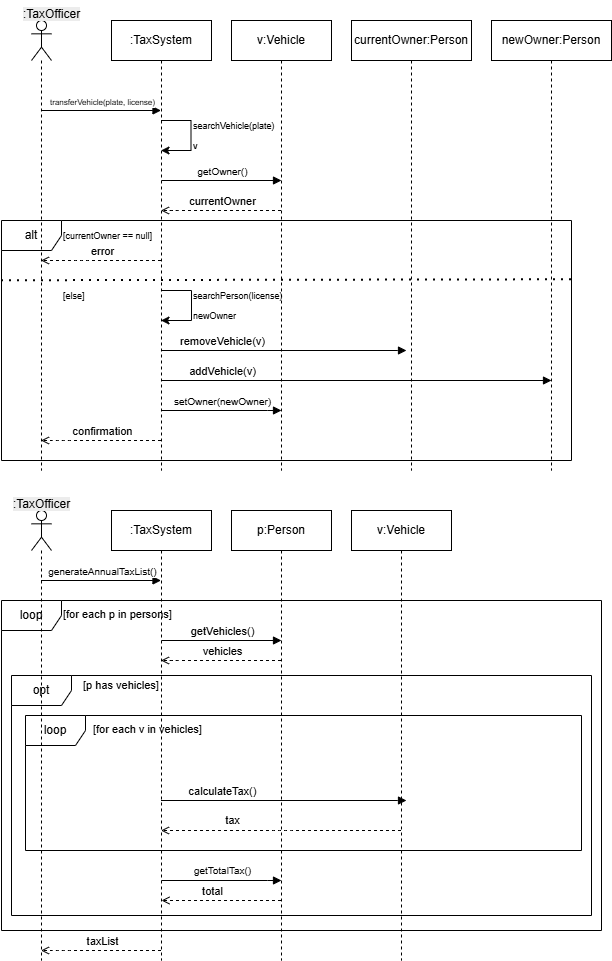

The diagram above was exported from draw.io. Its source (the exported page's mxGraphModel, read from the mxfile embedded in the PNG):
<mxGraphModel dx="1075" dy="643" grid="1" gridSize="10" guides="1" tooltips="1" connect="1" arrows="1" fold="1" page="1" pageScale="1" pageWidth="827" pageHeight="1169" math="0" shadow="0">
  <root>
    <mxCell id="0" />
    <mxCell id="1" parent="0" />
    <mxCell id="2iNRmXcsqyNiDUBjrOdL-9" edge="1" parent="1" style="endArrow=block;endFill=1;html=1;" target="2iNRmXcsqyNiDUBjrOdL-2">
      <mxGeometry relative="1" as="geometry">
        <Array as="points">
          <mxPoint x="189.4999999999999" y="170" />
        </Array>
        <mxPoint x="129.5" y="170" as="sourcePoint" />
      </mxGeometry>
    </mxCell>
    <mxCell id="2iNRmXcsqyNiDUBjrOdL-20" connectable="0" parent="2iNRmXcsqyNiDUBjrOdL-9" style="edgeLabel;html=1;align=center;verticalAlign=middle;resizable=0;points=[];fontSize=10;" value="&lt;font style=&quot;font-size: 8px;&quot;&gt;transferVehicle(plate, license)&lt;/font&gt;" vertex="1">
      <mxGeometry relative="1" x="0.2303" as="geometry">
        <mxPoint x="-13" y="-10" as="offset" />
      </mxGeometry>
    </mxCell>
    <mxCell id="2iNRmXcsqyNiDUBjrOdL-10" edge="1" parent="1" style="endArrow=block;endFill=1;html=1;">
      <mxGeometry relative="1" as="geometry">
        <Array as="points">
          <mxPoint x="310.4999999999999" y="240" />
        </Array>
        <mxPoint x="249.99999999999977" y="240" as="sourcePoint" />
        <mxPoint x="370" y="240" as="targetPoint" />
      </mxGeometry>
    </mxCell>
    <mxCell id="2iNRmXcsqyNiDUBjrOdL-21" connectable="0" parent="2iNRmXcsqyNiDUBjrOdL-10" style="edgeLabel;html=1;align=center;verticalAlign=middle;resizable=0;points=[];" value="&lt;font style=&quot;font-size: 10px;&quot;&gt;getOwner()&lt;/font&gt;" vertex="1">
      <mxGeometry relative="1" x="-0.2618" as="geometry">
        <mxPoint x="16" y="-10" as="offset" />
      </mxGeometry>
    </mxCell>
    <mxCell id="2iNRmXcsqyNiDUBjrOdL-11" edge="1" parent="1" source="2iNRmXcsqyNiDUBjrOdL-2" style="endArrow=block;endFill=1;html=1;">
      <mxGeometry relative="1" x="-0.0183" as="geometry">
        <Array as="points">
          <mxPoint x="485.5" y="410" />
        </Array>
        <mxPoint x="260" y="410" as="sourcePoint" />
        <mxPoint x="495" y="410" as="targetPoint" />
      </mxGeometry>
    </mxCell>
    <mxCell id="2iNRmXcsqyNiDUBjrOdL-26" connectable="0" parent="2iNRmXcsqyNiDUBjrOdL-11" style="edgeLabel;html=1;align=center;verticalAlign=middle;resizable=0;points=[];" value="removeVehicle(v)" vertex="1">
      <mxGeometry relative="1" x="-0.3116" y="-2" as="geometry">
        <mxPoint x="-24" y="-12" as="offset" />
      </mxGeometry>
    </mxCell>
    <mxCell id="2iNRmXcsqyNiDUBjrOdL-12" edge="1" parent="1" style="endArrow=block;endFill=1;html=1;">
      <mxGeometry relative="1" as="geometry">
        <Array as="points">
          <mxPoint x="640" y="440" />
        </Array>
        <mxPoint x="249.49999999999977" y="440" as="sourcePoint" />
        <mxPoint x="639.5" y="440" as="targetPoint" />
      </mxGeometry>
    </mxCell>
    <mxCell id="2iNRmXcsqyNiDUBjrOdL-25" connectable="0" parent="2iNRmXcsqyNiDUBjrOdL-12" style="edgeLabel;html=1;align=center;verticalAlign=middle;resizable=0;points=[];" value="addVehicle(v)" vertex="1">
      <mxGeometry relative="1" x="-0.6663" y="2" as="geometry">
        <mxPoint x="-4" y="-8" as="offset" />
      </mxGeometry>
    </mxCell>
    <mxCell id="2iNRmXcsqyNiDUBjrOdL-13" edge="1" parent="1" style="endArrow=block;endFill=1;html=1;">
      <mxGeometry relative="1" as="geometry">
        <Array as="points">
          <mxPoint x="350.4999999999999" y="470" />
        </Array>
        <mxPoint x="249.99999999999977" y="470" as="sourcePoint" />
        <mxPoint x="370" y="470" as="targetPoint" />
      </mxGeometry>
    </mxCell>
    <mxCell id="2iNRmXcsqyNiDUBjrOdL-24" connectable="0" parent="2iNRmXcsqyNiDUBjrOdL-13" style="edgeLabel;html=1;align=center;verticalAlign=middle;resizable=0;points=[];" value="&lt;font style=&quot;font-size: 10px;&quot;&gt;setOwner(newOwner)&lt;/font&gt;" vertex="1">
      <mxGeometry relative="1" x="0.0156" y="1" as="geometry">
        <mxPoint x="-1" y="-9" as="offset" />
      </mxGeometry>
    </mxCell>
    <mxCell id="2iNRmXcsqyNiDUBjrOdL-17" edge="1" parent="1" style="dashed=1;endArrow=open;html=1;">
      <mxGeometry relative="1" as="geometry">
        <Array as="points">
          <mxPoint x="150" y="500" />
        </Array>
        <mxPoint x="249.49999999999977" y="500" as="sourcePoint" />
        <mxPoint x="129.5" y="500" as="targetPoint" />
      </mxGeometry>
    </mxCell>
    <mxCell id="2iNRmXcsqyNiDUBjrOdL-23" connectable="0" parent="2iNRmXcsqyNiDUBjrOdL-17" style="edgeLabel;html=1;align=center;verticalAlign=middle;resizable=0;points=[];" value="confirmation" vertex="1">
      <mxGeometry relative="1" x="-0.4208" y="2" as="geometry">
        <mxPoint x="-24" y="-12" as="offset" />
      </mxGeometry>
    </mxCell>
    <mxCell id="2iNRmXcsqyNiDUBjrOdL-19" edge="1" parent="1" style="dashed=1;endArrow=open;html=1;">
      <mxGeometry relative="1" as="geometry">
        <Array as="points">
          <mxPoint x="170" y="320" />
        </Array>
        <mxPoint x="249.49999999999977" y="320" as="sourcePoint" />
        <mxPoint x="129.5" y="320" as="targetPoint" />
      </mxGeometry>
    </mxCell>
    <mxCell id="2iNRmXcsqyNiDUBjrOdL-27" connectable="0" parent="2iNRmXcsqyNiDUBjrOdL-19" style="edgeLabel;html=1;align=center;verticalAlign=middle;resizable=0;points=[];" value="error" vertex="1">
      <mxGeometry relative="1" x="-0.3255" y="-1" as="geometry">
        <mxPoint x="-19" y="-9" as="offset" />
      </mxGeometry>
    </mxCell>
    <mxCell id="2iNRmXcsqyNiDUBjrOdL-2" parent="1" style="shape=umlLifeline;perimeter=lifelinePerimeter;whiteSpace=wrap;html=1;container=1;dropTarget=0;collapsible=0;recursiveResize=0;outlineConnect=0;portConstraint=eastwest;newEdgeStyle={&quot;edgeStyle&quot;:&quot;sequenceEdgeStyle&quot;,&quot;libavoidRouting&quot;:0,&quot;curved&quot;:0,&quot;rounded&quot;:0};" value=":TaxSystem" vertex="1">
      <mxGeometry height="450" width="100" x="200" y="80" as="geometry" />
    </mxCell>
    <mxCell id="2iNRmXcsqyNiDUBjrOdL-16" edge="1" parent="1" style="dashed=1;endArrow=open;html=1;">
      <mxGeometry relative="1" as="geometry">
        <Array as="points">
          <mxPoint x="260" y="270" />
        </Array>
        <mxPoint x="369.5" y="270" as="sourcePoint" />
        <mxPoint x="249.49999999999977" y="270" as="targetPoint" />
      </mxGeometry>
    </mxCell>
    <mxCell id="2iNRmXcsqyNiDUBjrOdL-22" connectable="0" parent="2iNRmXcsqyNiDUBjrOdL-16" style="edgeLabel;html=1;align=center;verticalAlign=middle;resizable=0;points=[];" value="currentOwner" vertex="1">
      <mxGeometry relative="1" x="0.2935" y="1" as="geometry">
        <mxPoint x="19" y="-11" as="offset" />
      </mxGeometry>
    </mxCell>
    <mxCell id="2iNRmXcsqyNiDUBjrOdL-5" parent="1" style="shape=umlLifeline;perimeter=lifelinePerimeter;whiteSpace=wrap;html=1;container=1;dropTarget=0;collapsible=0;recursiveResize=0;outlineConnect=0;portConstraint=eastwest;newEdgeStyle={&quot;edgeStyle&quot;:&quot;sequenceEdgeStyle&quot;,&quot;libavoidRouting&quot;:0,&quot;curved&quot;:0,&quot;rounded&quot;:0};" value="v:Vehicle" vertex="1">
      <mxGeometry height="450" width="100" x="320" y="80" as="geometry" />
    </mxCell>
    <mxCell id="2iNRmXcsqyNiDUBjrOdL-6" parent="1" style="shape=umlLifeline;perimeter=lifelinePerimeter;whiteSpace=wrap;html=1;container=1;dropTarget=0;collapsible=0;recursiveResize=0;outlineConnect=0;portConstraint=eastwest;newEdgeStyle={&quot;edgeStyle&quot;:&quot;sequenceEdgeStyle&quot;,&quot;libavoidRouting&quot;:0,&quot;curved&quot;:0,&quot;rounded&quot;:0};" value="currentOwner:Person" vertex="1">
      <mxGeometry height="450" width="120" x="440" y="80" as="geometry" />
    </mxCell>
    <mxCell id="2iNRmXcsqyNiDUBjrOdL-7" parent="1" style="shape=umlLifeline;perimeter=lifelinePerimeter;whiteSpace=wrap;html=1;container=1;dropTarget=0;collapsible=0;recursiveResize=0;outlineConnect=0;portConstraint=eastwest;newEdgeStyle={&quot;edgeStyle&quot;:&quot;sequenceEdgeStyle&quot;,&quot;libavoidRouting&quot;:0,&quot;curved&quot;:0,&quot;rounded&quot;:0};" value="newOwner:Person" vertex="1">
      <mxGeometry height="450" width="120" x="580" y="80" as="geometry" />
    </mxCell>
    <mxCell id="2iNRmXcsqyNiDUBjrOdL-15" edge="1" parent="1" source="2iNRmXcsqyNiDUBjrOdL-2" style="edgeStyle=sequenceEdgeStyle;rounded=0;orthogonalLoop=1;jettySize=auto;html=1;libavoidRouting=0;curved=0;" target="2iNRmXcsqyNiDUBjrOdL-2">
      <mxGeometry relative="1" as="geometry">
        <Array as="points">
          <mxPoint x="279.4999999999998" y="180" />
          <mxPoint x="279.4999999999998" y="210" />
        </Array>
      </mxGeometry>
    </mxCell>
    <mxCell id="2iNRmXcsqyNiDUBjrOdL-18" edge="1" parent="1" source="2iNRmXcsqyNiDUBjrOdL-2" style="edgeStyle=sequenceEdgeStyle;rounded=0;orthogonalLoop=1;jettySize=auto;html=1;libavoidRouting=0;curved=0;" target="2iNRmXcsqyNiDUBjrOdL-2">
      <mxGeometry relative="1" as="geometry">
        <Array as="points">
          <mxPoint x="279.9999999999998" y="350" />
          <mxPoint x="279.9999999999998" y="380" />
        </Array>
      </mxGeometry>
    </mxCell>
    <mxCell id="2iNRmXcsqyNiDUBjrOdL-28" parent="1" style="text;html=1;whiteSpace=wrap;strokeColor=none;fillColor=none;align=left;verticalAlign=middle;rounded=0;" value="&lt;font style=&quot;font-size: 9px;&quot;&gt;searchVehicle(plate)&lt;/font&gt;" vertex="1">
      <mxGeometry height="30" width="90" x="280" y="170" as="geometry" />
    </mxCell>
    <mxCell id="2iNRmXcsqyNiDUBjrOdL-29" parent="1" style="text;html=1;whiteSpace=wrap;strokeColor=none;fillColor=none;align=left;verticalAlign=middle;rounded=0;" value="&lt;font style=&quot;font-size: 9px;&quot;&gt;v&lt;/font&gt;" vertex="1">
      <mxGeometry height="30" width="60" x="280" y="190" as="geometry" />
    </mxCell>
    <mxCell id="2iNRmXcsqyNiDUBjrOdL-30" parent="1" style="text;html=1;whiteSpace=wrap;strokeColor=none;fillColor=none;align=left;verticalAlign=middle;rounded=0;" value="&lt;font style=&quot;font-size: 9px;&quot;&gt;searchPerson(license)&lt;/font&gt;" vertex="1">
      <mxGeometry height="30" width="90" x="280" y="340" as="geometry" />
    </mxCell>
    <mxCell id="2iNRmXcsqyNiDUBjrOdL-31" parent="1" style="text;html=1;whiteSpace=wrap;strokeColor=none;fillColor=none;align=left;verticalAlign=middle;rounded=0;" value="&lt;font style=&quot;font-size: 9px;&quot;&gt;newOwner&lt;/font&gt;" vertex="1">
      <mxGeometry height="30" width="90" x="280" y="360" as="geometry" />
    </mxCell>
    <mxCell id="2iNRmXcsqyNiDUBjrOdL-34" parent="1" style="shape=umlFrame;whiteSpace=wrap;html=1;pointerEvents=0;" value="alt" vertex="1">
      <mxGeometry height="240" width="570" x="90" y="280" as="geometry" />
    </mxCell>
    <mxCell id="2iNRmXcsqyNiDUBjrOdL-36" edge="1" parent="1" source="2iNRmXcsqyNiDUBjrOdL-34" style="endArrow=none;dashed=1;html=1;dashPattern=1 3;strokeWidth=2;rounded=0;entryX=0;entryY=0.251;entryDx=0;entryDy=0;entryPerimeter=0;exitX=1;exitY=0.247;exitDx=0;exitDy=0;exitPerimeter=0;" target="2iNRmXcsqyNiDUBjrOdL-34" value="">
      <mxGeometry height="50" relative="1" width="50" as="geometry">
        <mxPoint x="400" y="350" as="sourcePoint" />
        <mxPoint x="450" y="300" as="targetPoint" />
      </mxGeometry>
    </mxCell>
    <mxCell id="2iNRmXcsqyNiDUBjrOdL-37" parent="1" style="text;html=1;whiteSpace=wrap;strokeColor=none;fillColor=none;align=left;verticalAlign=middle;rounded=0;" value="&lt;font style=&quot;font-size: 9px;&quot;&gt;[currentOwner == null]&lt;/font&gt;" vertex="1">
      <mxGeometry height="30" width="110" x="150" y="280" as="geometry" />
    </mxCell>
    <mxCell id="2iNRmXcsqyNiDUBjrOdL-38" parent="1" style="text;html=1;whiteSpace=wrap;strokeColor=none;fillColor=none;align=left;verticalAlign=middle;rounded=0;" value="&lt;font style=&quot;font-size: 9px;&quot;&gt;[else]&lt;/font&gt;" vertex="1">
      <mxGeometry height="30" width="110" x="150" y="340" as="geometry" />
    </mxCell>
    <mxCell id="2iNRmXcsqyNiDUBjrOdL-39" edge="1" parent="1" style="endArrow=block;endFill=1;html=1;">
      <mxGeometry relative="1" as="geometry">
        <Array as="points">
          <mxPoint x="189.4999999999999" y="640" />
        </Array>
        <mxPoint x="129.5" y="640" as="sourcePoint" />
        <mxPoint x="249.5" y="640" as="targetPoint" />
      </mxGeometry>
    </mxCell>
    <mxCell id="2iNRmXcsqyNiDUBjrOdL-40" connectable="0" parent="2iNRmXcsqyNiDUBjrOdL-39" style="edgeLabel;html=1;align=center;verticalAlign=middle;resizable=0;points=[];fontSize=10;" value="&lt;font&gt;generateAnnualTaxList()&lt;/font&gt;" vertex="1">
      <mxGeometry relative="1" x="0.2303" as="geometry">
        <mxPoint x="-13" y="-10" as="offset" />
      </mxGeometry>
    </mxCell>
    <mxCell id="2iNRmXcsqyNiDUBjrOdL-42" edge="1" parent="1" style="endArrow=block;endFill=1;html=1;">
      <mxGeometry relative="1" as="geometry">
        <Array as="points" />
        <mxPoint x="249.99999999999977" y="700" as="sourcePoint" />
        <mxPoint x="370" y="700" as="targetPoint" />
      </mxGeometry>
    </mxCell>
    <mxCell id="2iNRmXcsqyNiDUBjrOdL-43" connectable="0" parent="2iNRmXcsqyNiDUBjrOdL-42" style="edgeLabel;html=1;align=center;verticalAlign=middle;resizable=0;points=[];" value="&lt;font&gt;getVehicles()&lt;/font&gt;" vertex="1">
      <mxGeometry relative="1" x="-0.2618" as="geometry">
        <mxPoint x="16" y="-10" as="offset" />
      </mxGeometry>
    </mxCell>
    <mxCell id="2iNRmXcsqyNiDUBjrOdL-44" edge="1" parent="1" source="2iNRmXcsqyNiDUBjrOdL-54" style="endArrow=block;endFill=1;html=1;">
      <mxGeometry relative="1" x="-0.0183" as="geometry">
        <Array as="points">
          <mxPoint x="485.5" y="860" />
        </Array>
        <mxPoint x="244.99999999999977" y="860" as="sourcePoint" />
        <mxPoint x="495" y="860" as="targetPoint" />
      </mxGeometry>
    </mxCell>
    <mxCell id="2iNRmXcsqyNiDUBjrOdL-45" connectable="0" parent="2iNRmXcsqyNiDUBjrOdL-44" style="edgeLabel;html=1;align=center;verticalAlign=middle;resizable=0;points=[];" value=" calculateTax()" vertex="1">
      <mxGeometry relative="1" x="-0.3116" y="-2" as="geometry">
        <mxPoint x="-24" y="-12" as="offset" />
      </mxGeometry>
    </mxCell>
    <mxCell id="2iNRmXcsqyNiDUBjrOdL-48" edge="1" parent="1" style="endArrow=block;endFill=1;html=1;">
      <mxGeometry relative="1" as="geometry">
        <Array as="points">
          <mxPoint x="350.4999999999999" y="940" />
        </Array>
        <mxPoint x="249.99999999999977" y="940" as="sourcePoint" />
        <mxPoint x="370" y="940" as="targetPoint" />
      </mxGeometry>
    </mxCell>
    <mxCell id="2iNRmXcsqyNiDUBjrOdL-49" connectable="0" parent="2iNRmXcsqyNiDUBjrOdL-48" style="edgeLabel;html=1;align=center;verticalAlign=middle;resizable=0;points=[];" value="&lt;font style=&quot;font-size: 10px;&quot;&gt;getTotalTax()&lt;/font&gt;" vertex="1">
      <mxGeometry relative="1" x="0.0156" y="1" as="geometry">
        <mxPoint x="-1" y="-9" as="offset" />
      </mxGeometry>
    </mxCell>
    <mxCell id="2iNRmXcsqyNiDUBjrOdL-50" edge="1" parent="1" style="dashed=1;endArrow=open;html=1;">
      <mxGeometry relative="1" as="geometry">
        <Array as="points">
          <mxPoint x="150" y="1010" />
        </Array>
        <mxPoint x="249.49999999999977" y="1010" as="sourcePoint" />
        <mxPoint x="129.5" y="1010" as="targetPoint" />
      </mxGeometry>
    </mxCell>
    <mxCell id="2iNRmXcsqyNiDUBjrOdL-51" connectable="0" parent="2iNRmXcsqyNiDUBjrOdL-50" style="edgeLabel;html=1;align=center;verticalAlign=middle;resizable=0;points=[];" value="taxList" vertex="1">
      <mxGeometry relative="1" x="-0.4208" y="2" as="geometry">
        <mxPoint x="-24" y="-12" as="offset" />
      </mxGeometry>
    </mxCell>
    <mxCell id="2iNRmXcsqyNiDUBjrOdL-54" parent="1" style="shape=umlLifeline;perimeter=lifelinePerimeter;whiteSpace=wrap;html=1;container=1;dropTarget=0;collapsible=0;recursiveResize=0;outlineConnect=0;portConstraint=eastwest;newEdgeStyle={&quot;edgeStyle&quot;:&quot;sequenceEdgeStyle&quot;,&quot;libavoidRouting&quot;:0,&quot;curved&quot;:0,&quot;rounded&quot;:0};" value=":TaxSystem" vertex="1">
      <mxGeometry height="450" width="100" x="200" y="570" as="geometry" />
    </mxCell>
    <mxCell id="2iNRmXcsqyNiDUBjrOdL-55" edge="1" parent="1" style="dashed=1;endArrow=open;html=1;">
      <mxGeometry relative="1" as="geometry">
        <Array as="points">
          <mxPoint x="260" y="720" />
        </Array>
        <mxPoint x="369.5" y="720" as="sourcePoint" />
        <mxPoint x="249.49999999999977" y="720" as="targetPoint" />
      </mxGeometry>
    </mxCell>
    <mxCell id="2iNRmXcsqyNiDUBjrOdL-56" connectable="0" parent="2iNRmXcsqyNiDUBjrOdL-55" style="edgeLabel;html=1;align=center;verticalAlign=middle;resizable=0;points=[];" value="vehicles" vertex="1">
      <mxGeometry relative="1" x="0.2935" y="1" as="geometry">
        <mxPoint x="19" y="-11" as="offset" />
      </mxGeometry>
    </mxCell>
    <mxCell id="2iNRmXcsqyNiDUBjrOdL-72" edge="1" parent="1" source="2iNRmXcsqyNiDUBjrOdL-57" style="dashed=1;endArrow=open;html=1;" target="2iNRmXcsqyNiDUBjrOdL-54">
      <mxGeometry relative="1" as="geometry">
        <Array as="points">
          <mxPoint x="250" y="960" />
        </Array>
      </mxGeometry>
    </mxCell>
    <mxCell id="2iNRmXcsqyNiDUBjrOdL-73" connectable="0" parent="2iNRmXcsqyNiDUBjrOdL-72" style="edgeLabel;html=1;align=center;verticalAlign=middle;resizable=0;points=[];" value="total" vertex="1">
      <mxGeometry relative="1" x="0.3631" y="-2" as="geometry">
        <mxPoint x="13" y="-8" as="offset" />
      </mxGeometry>
    </mxCell>
    <mxCell id="2iNRmXcsqyNiDUBjrOdL-57" parent="1" style="shape=umlLifeline;perimeter=lifelinePerimeter;whiteSpace=wrap;html=1;container=1;dropTarget=0;collapsible=0;recursiveResize=0;outlineConnect=0;portConstraint=eastwest;newEdgeStyle={&quot;edgeStyle&quot;:&quot;sequenceEdgeStyle&quot;,&quot;libavoidRouting&quot;:0,&quot;curved&quot;:0,&quot;rounded&quot;:0};" value="p:Person" vertex="1">
      <mxGeometry height="450" width="100" x="320" y="570" as="geometry" />
    </mxCell>
    <mxCell id="2iNRmXcsqyNiDUBjrOdL-70" edge="1" parent="1" source="2iNRmXcsqyNiDUBjrOdL-58" style="dashed=1;endArrow=open;html=1;" target="2iNRmXcsqyNiDUBjrOdL-54">
      <mxGeometry relative="1" as="geometry">
        <Array as="points">
          <mxPoint x="370" y="890" />
        </Array>
      </mxGeometry>
    </mxCell>
    <mxCell id="2iNRmXcsqyNiDUBjrOdL-71" connectable="0" parent="2iNRmXcsqyNiDUBjrOdL-70" style="edgeLabel;html=1;align=center;verticalAlign=middle;resizable=0;points=[];" value="tax" vertex="1">
      <mxGeometry relative="1" x="0.4665" y="-1" as="geometry">
        <mxPoint x="7" y="-9" as="offset" />
      </mxGeometry>
    </mxCell>
    <mxCell id="2iNRmXcsqyNiDUBjrOdL-58" parent="1" style="shape=umlLifeline;perimeter=lifelinePerimeter;whiteSpace=wrap;html=1;container=1;dropTarget=0;collapsible=0;recursiveResize=0;outlineConnect=0;portConstraint=eastwest;newEdgeStyle={&quot;edgeStyle&quot;:&quot;sequenceEdgeStyle&quot;,&quot;libavoidRouting&quot;:0,&quot;curved&quot;:0,&quot;rounded&quot;:0};" value="v:Vehicle" vertex="1">
      <mxGeometry height="450" width="100" x="440" y="570" as="geometry" />
    </mxCell>
    <mxCell id="2iNRmXcsqyNiDUBjrOdL-66" parent="1" style="shape=umlFrame;whiteSpace=wrap;html=1;pointerEvents=0;" value="loop" vertex="1">
      <mxGeometry height="330" width="600" x="90" y="660" as="geometry" />
    </mxCell>
    <mxCell id="2iNRmXcsqyNiDUBjrOdL-68" parent="1" style="text;html=1;whiteSpace=wrap;strokeColor=none;fillColor=none;align=left;verticalAlign=middle;rounded=0;" value="&lt;font style=&quot;font-size: 11px;&quot;&gt;[p has vehicles]&lt;/font&gt;" vertex="1">
      <mxGeometry height="30" width="110" x="170" y="730" as="geometry" />
    </mxCell>
    <mxCell id="2iNRmXcsqyNiDUBjrOdL-75" parent="1" style="text;whiteSpace=wrap;html=1;" value="&lt;font style=&quot;font-size: 11px;&quot;&gt;[for each p in persons]&lt;/font&gt;" vertex="1">
      <mxGeometry height="20" width="130" x="150" y="660" as="geometry" />
    </mxCell>
    <mxCell id="2iNRmXcsqyNiDUBjrOdL-76" parent="1" style="shape=umlFrame;whiteSpace=wrap;html=1;pointerEvents=0;" value="opt" vertex="1">
      <mxGeometry height="240" width="580" x="100" y="735" as="geometry" />
    </mxCell>
    <mxCell id="2iNRmXcsqyNiDUBjrOdL-78" parent="1" style="shape=umlFrame;whiteSpace=wrap;html=1;pointerEvents=0;" value="loop" vertex="1">
      <mxGeometry height="135" width="556" x="114" y="775" as="geometry" />
    </mxCell>
    <mxCell id="2iNRmXcsqyNiDUBjrOdL-79" parent="1" style="text;whiteSpace=wrap;html=1;" value="&lt;font style=&quot;font-size: 11px;&quot;&gt;[for each v in vehicles]&lt;/font&gt;" vertex="1">
      <mxGeometry height="40" width="150" x="180" y="775" as="geometry" />
    </mxCell>
    <mxCell id="2iNRmXcsqyNiDUBjrOdL-80" parent="1" style="shape=umlLifeline;perimeter=lifelinePerimeter;whiteSpace=wrap;html=1;container=1;dropTarget=0;collapsible=0;recursiveResize=0;outlineConnect=0;portConstraint=eastwest;newEdgeStyle={&quot;edgeStyle&quot;:&quot;sequenceEdgeStyle&quot;,&quot;libavoidRouting&quot;:0,&quot;curved&quot;:0,&quot;rounded&quot;:0};participant=umlActor;" value="" vertex="1">
      <mxGeometry height="450" width="20" x="120" y="570" as="geometry" />
    </mxCell>
    <mxCell id="2iNRmXcsqyNiDUBjrOdL-81" parent="1" style="text;whiteSpace=wrap;html=1;" value="&lt;span style=&quot;color: rgb(0, 0, 0); font-family: Helvetica; font-size: 12px; font-style: normal; font-variant-ligatures: normal; font-variant-caps: normal; font-weight: 400; letter-spacing: normal; orphans: 2; text-align: center; text-indent: 0px; text-transform: none; widows: 2; word-spacing: 0px; -webkit-text-stroke-width: 0px; white-space: normal; background-color: rgb(236, 236, 236); text-decoration-thickness: initial; text-decoration-style: initial; text-decoration-color: initial; display: inline !important; float: none;&quot;&gt;:TaxOfficer&lt;/span&gt;" vertex="1">
      <mxGeometry height="40" width="90" x="100" y="550" as="geometry" />
    </mxCell>
    <mxCell id="2iNRmXcsqyNiDUBjrOdL-82" parent="1" style="shape=umlLifeline;perimeter=lifelinePerimeter;whiteSpace=wrap;html=1;container=1;dropTarget=0;collapsible=0;recursiveResize=0;outlineConnect=0;portConstraint=eastwest;newEdgeStyle={&quot;edgeStyle&quot;:&quot;sequenceEdgeStyle&quot;,&quot;libavoidRouting&quot;:0,&quot;curved&quot;:0,&quot;rounded&quot;:0};participant=umlActor;" value="" vertex="1">
      <mxGeometry height="450" width="20" x="120" y="80" as="geometry" />
    </mxCell>
    <mxCell id="2iNRmXcsqyNiDUBjrOdL-83" parent="1" style="text;whiteSpace=wrap;html=1;" value="&lt;span style=&quot;color: rgb(0, 0, 0); font-family: Helvetica; font-size: 12px; font-style: normal; font-variant-ligatures: normal; font-variant-caps: normal; font-weight: 400; letter-spacing: normal; orphans: 2; text-align: center; text-indent: 0px; text-transform: none; widows: 2; word-spacing: 0px; -webkit-text-stroke-width: 0px; white-space: normal; background-color: rgb(236, 236, 236); text-decoration-thickness: initial; text-decoration-style: initial; text-decoration-color: initial; display: inline !important; float: none;&quot;&gt;:TaxOfficer&lt;/span&gt;" vertex="1">
      <mxGeometry height="40" width="90" x="110" y="60" as="geometry" />
    </mxCell>
  </root>
</mxGraphModel>